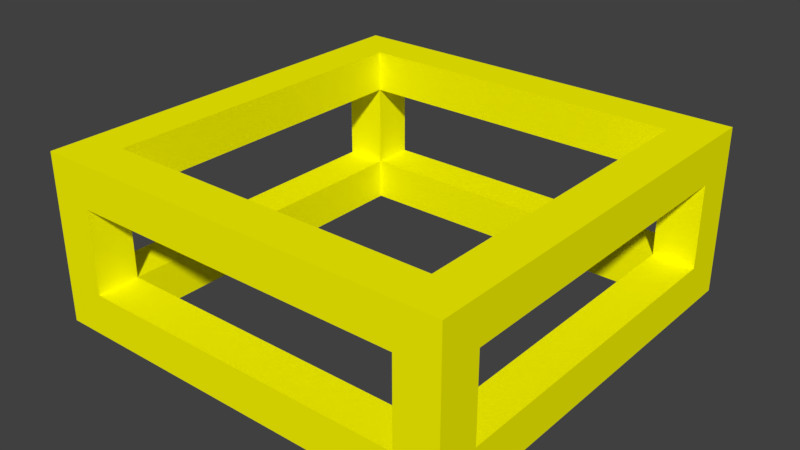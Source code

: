# Source: Empty.blend  (saved by Blender 2.79.0; exported with 4.5.12 LTS)
import bpy
from mathutils import Matrix  # noqa: F401  (used for matrix-valued properties, if any)

bpy.ops.wm.read_factory_settings(use_empty=True)
scene = bpy.context.scene
scene.name = 'Scene'

# ---- collections
col_collection_1 = bpy.data.collections.new('Collection 1'); scene.collection.children.link(col_collection_1)

# ---- materials (node trees are filled in below, after node groups)
mat_empty = bpy.data.materials.new('Empty')
mat_empty.alpha_threshold = 0.0
mat_empty.use_transparent_shadow = False
mat_empty.diffuse_color = (1.0, 0.9752, 0.0, 1.0)
mat_empty.roughness = 0.5
mat_empty.line_color = (0.0, 0.0, 0.0, 1.0)

# ---- material node trees

# ---- world
world_world = bpy.data.worlds.new('World'); scene.world = world_world
world_world.color = (0.05088, 0.05088, 0.05088)
world_world.use_sun_shadow = False
world_world.sun_shadow_jitter_overblur = 0.0
world_world.cycles.sampling_method = 'MANUAL'

# ---- meshes
me_cube = bpy.data.meshes.new('Cube')
me_cube.from_pydata([(5.0, 5.0, -3.0), (5.0, -5.0, -3.0), (-5.0, -5.0, -3.0), (-5.0, 5.0, -3.0), (5.0, 4.0, -3.0), (5.0, -4.0, -3.0), (4.0, 5.0, -3.0), (-4.0, 5.0, -3.0), (4.0, -5.0, -3.0), (-4.0, -5.0, -3.0), (-5.0, -4.0, -3.0), (-5.0, 4.0, -3.0), (4.0, 4.0, -3.0), (-4.0, 4.0, -3.0), (4.0, -4.0, -3.0), (-4.0, -4.0, -3.0), (5.0, 5.0, -2.0), (5.0, -5.0, -2.0), (-5.0, -5.0, -2.0), (-5.0, 5.0, -2.0), (5.0, 4.0, -2.0), (5.0, -4.0, -2.0), (4.0, 5.0, -2.0), (-4.0, 5.0, -2.0), (4.0, -5.0, -2.0), (-4.0, -5.0, -2.0), (-5.0, -4.0, -2.0), (-5.0, 4.0, -2.0), (4.0, 4.0, -2.0), (-4.0, 4.0, -2.0), (4.0, -4.0, -2.0), (-4.0, -4.0, -2.0), (5.0, -4.0, 0.0), (5.0, -5.0, 0.0), (-4.0, 5.0, 0.0), (-5.0, 5.0, 0.0), (-4.0, -5.0, 0.0), (-5.0, -5.0, 0.0), (-5.0, 4.0, 0.0), (5.0, 5.0, 0.0), (5.0, 4.0, 0.0), (4.0, 5.0, 0.0), (4.0, -5.0, 0.0), (-5.0, -4.0, 0.0), (-4.0, 4.0, 0.0), (4.0, 4.0, 0.0), (-4.0, -4.0, 0.0), (4.0, -4.0, 0.0), (5.0, -4.0, 1.0), (5.0, -5.0, 1.0), (-4.0, 5.0, 1.0), (-5.0, 5.0, 1.0), (-4.0, -5.0, 1.0), (-5.0, -5.0, 1.0), (-5.0, 4.0, 1.0), (5.0, 5.0, 1.0), (5.0, 4.0, 1.0), (4.0, 5.0, 1.0), (4.0, -5.0, 1.0), (-5.0, -4.0, 1.0), (-4.0, 4.0, 1.0), (4.0, 4.0, 1.0), (-4.0, -4.0, 1.0), (4.0, -4.0, 1.0)], [], [(15, 9, 2, 10), (7, 13, 11, 3), (13, 15, 10, 11), (0, 4, 12, 6), (12, 13, 7, 6), (4, 5, 14, 12), (5, 1, 8, 14), (8, 9, 15, 14), (18, 25, 36, 37), (26, 18, 37, 43), (26, 31, 29, 27), (23, 19, 35, 34), (22, 23, 29, 28), (28, 30, 21, 20), (29, 23, 34, 44), (30, 31, 25, 24), (4, 0, 16, 20), (10, 2, 18, 26), (4, 20, 21, 5), (0, 6, 22, 16), (10, 26, 27, 11), (12, 14, 30, 28), (13, 29, 31, 15), (14, 15, 31, 30), (6, 7, 23, 22), (12, 28, 29, 13), (8, 1, 17, 24), (1, 5, 21, 17), (7, 3, 19, 23), (8, 24, 25, 9), (2, 9, 25, 18), (3, 11, 27, 19), (34, 35, 51, 50), (42, 58, 52, 36), (33, 32, 48, 49), (43, 59, 54, 38), (30, 24, 42, 47), (19, 27, 38, 35), (27, 29, 44, 38), (25, 31, 46, 36), (28, 20, 40, 45), (20, 16, 39, 40), (31, 26, 43, 46), (16, 22, 41, 39), (21, 30, 47, 32), (24, 17, 33, 42), (17, 21, 32, 33), (22, 28, 45, 41), (43, 37, 53, 59), (44, 60, 62, 46), (42, 33, 49, 58), (34, 50, 57, 41), (62, 59, 53, 52), (50, 51, 54, 60), (55, 57, 61, 56), (48, 63, 58, 49), (56, 61, 63, 48), (57, 50, 60, 61), (59, 62, 60, 54), (58, 63, 62, 52), (46, 62, 63, 47), (37, 36, 52, 53), (40, 56, 48, 32), (35, 38, 54, 51), (47, 63, 61, 45), (40, 39, 55, 56), (45, 61, 60, 44), (39, 41, 57, 55), (41, 45, 44, 34), (38, 44, 46, 43), (47, 42, 36, 46), (45, 40, 32, 47)])
_uv = me_cube.uv_layers.new(name='UVMap')
_uv.uv.foreach_set('vector', [0.03846, 0.7308, 0.03846, 0.7692, 0.0, 0.7692, 0.0, 0.7308, 0.03846, 0.3846, 0.03846, 0.4231, 5.502e-08, 0.4231, 5.502e-08, 0.3846, 0.03846, 0.4231, 0.03846, 0.7308, 0.0, 0.7308, 5.502e-08, 0.4231, 0.3846, 0.3846, 0.3846, 0.4231, 0.3462, 0.4231, 0.3462, 0.3846, 0.3462, 0.4231, 0.03846, 0.4231, 0.03846, 0.3846, 0.3462, 0.3846, 0.3846, 0.4231, 0.3846, 0.7308, 0.3462, 0.7308, 0.3462, 0.4231, 0.3846, 0.7308, 0.3846, 0.7692, 0.3462, 0.7692, 0.3462, 0.7308, 0.3462, 0.7692, 0.03846, 0.7692, 0.03846, 0.7308, 0.3462, 0.7308, 0.5, 0.3846, 0.5, 0.4231, 0.4231, 0.4231, 0.4231, 0.3846, 0.6538, 0.3462, 0.6538, 0.3846, 0.5769, 0.3846, 0.5769, 0.3462, 0.9615, 0.3846, 1.0, 0.3846, 1.0, 0.6923, 0.9615, 0.6923, 0.7308, 0.03846, 0.7308, 0.0, 0.8077, 0.0, 0.8077, 0.03846, 0.6154, 0.3846, 0.6154, 0.6923, 0.5769, 0.6923, 0.5769, 0.3846, 0.8846, 0.3846, 0.8846, 0.6923, 0.8462, 0.6923, 0.8462, 0.3846, 0.7692, 0.7692, 0.7308, 0.7692, 0.7308, 0.6923, 0.7692, 0.6923, 0.6538, 0.3846, 0.6538, 0.6923, 0.6154, 0.6923, 0.6154, 0.3846, 0.5385, 0.3462, 0.5385, 0.3846, 0.5, 0.3846, 0.5, 0.3462, 0.6923, 0.3462, 0.6923, 0.3846, 0.6538, 0.3846, 0.6538, 0.3462, 0.5385, 0.3462, 0.5, 0.3462, 0.5, 0.03846, 0.5385, 0.03846, 0.6923, 0.3846, 0.6923, 0.3462, 0.7308, 0.3462, 0.7308, 0.3846, 0.6923, 0.3462, 0.6538, 0.3462, 0.6538, 0.03846, 0.6923, 0.03846, 0.9231, 0.0, 0.9231, 0.3077, 0.8846, 0.3077, 0.8846, 1.834e-08, 0.6923, 0.6923, 0.6538, 0.6923, 0.6538, 0.3846, 0.6923, 0.3846, 0.9615, 0.0, 0.9615, 0.3077, 0.9231, 0.3077, 0.9231, 0.0, 0.6923, 0.3462, 0.6923, 0.03846, 0.7308, 0.03846, 0.7308, 0.3462, 0.8846, 0.3077, 0.8462, 0.3077, 0.8462, 9.17e-09, 0.8846, 0.0, 0.5385, 0.7308, 0.5385, 0.7692, 0.5, 0.7692, 0.5, 0.7308, 0.5385, 0.0, 0.5385, 0.03846, 0.5, 0.03846, 0.5, 0.0, 0.6923, 0.03846, 0.6923, 0.0, 0.7308, 0.0, 0.7308, 0.03846, 0.5385, 0.7308, 0.5, 0.7308, 0.5, 0.4231, 0.5385, 0.4231, 0.5385, 0.3846, 0.5385, 0.4231, 0.5, 0.4231, 0.5, 0.3846, 0.6923, 0.0, 0.6923, 0.03846, 0.6538, 0.03846, 0.6538, 1.834e-08, 0.8077, 0.03846, 0.8077, 0.0, 0.8462, 0.0, 0.8462, 0.03846, 0.4231, 0.7308, 0.3846, 0.7308, 0.3846, 0.4231, 0.4231, 0.4231, 0.4231, 1.834e-08, 0.4231, 0.03846, 0.3846, 0.03846, 0.3846, 3.668e-08, 0.5769, 0.3462, 0.5385, 0.3462, 0.5385, 0.03846, 0.5769, 0.03846, 0.8077, 0.7692, 0.7692, 0.7692, 0.7692, 0.6923, 0.8077, 0.6923, 0.6538, 1.834e-08, 0.6538, 0.03846, 0.5769, 0.03846, 0.5769, 1.834e-08, 0.07692, 0.7692, 0.1154, 0.7692, 0.1154, 0.8462, 0.07692, 0.8462, 0.6538, 0.7692, 0.6154, 0.7692, 0.6154, 0.6923, 0.6538, 0.6923, 0.6923, 0.7692, 0.6538, 0.7692, 0.6538, 0.6923, 0.6923, 0.6923, 0.5, 0.3462, 0.5, 0.3846, 0.4231, 0.3846, 0.4231, 0.3462, 0.07692, 0.8462, 0.03846, 0.8462, 0.03846, 0.7692, 0.07692, 0.7692, 0.7308, 0.3846, 0.7308, 0.3462, 0.8077, 0.3462, 0.8077, 0.3846, 0.7308, 0.7692, 0.6923, 0.7692, 0.6923, 0.6923, 0.7308, 0.6923, 0.5, 0.7308, 0.5, 0.7692, 0.4231, 0.7692, 0.4231, 0.7308, 0.5, 0.0, 0.5, 0.03846, 0.4231, 0.03846, 0.4231, 1.834e-08, 0.03846, 0.8462, 0.0, 0.8462, 0.0, 0.7692, 0.03846, 0.7692, 0.5769, 0.3462, 0.5769, 0.3846, 0.5385, 0.3846, 0.5385, 0.3462, 0.7308, 0.6923, 0.6923, 0.6923, 0.6923, 0.3846, 0.7308, 0.3846, 0.4231, 0.7308, 0.4231, 0.7692, 0.3846, 0.7692, 0.3846, 0.7308, 0.8077, 0.03846, 0.8462, 0.03846, 0.8462, 0.3462, 0.8077, 0.3462, 0.03846, 0.3462, 0.03846, 0.3846, 7.336e-08, 0.3846, 5.502e-08, 0.3462, 0.3846, 0.3462, 0.3846, 0.3846, 0.3462, 0.3846, 0.3462, 0.3462, 0.3846, 0.0, 0.3846, 0.03846, 0.3462, 0.03846, 0.3462, 0.0, 0.03846, 3.668e-08, 0.03846, 0.03846, 0.0, 0.03846, 0.0, 3.668e-08, 0.3462, 0.0, 0.3462, 0.03846, 0.03846, 0.03846, 0.03846, 3.668e-08, 0.3846, 0.03846, 0.3846, 0.3462, 0.3462, 0.3462, 0.3462, 0.03846, 0.03846, 0.3846, 0.03846, 0.3462, 0.3462, 0.3462, 0.3462, 0.3846, 0.0, 0.03846, 0.03846, 0.03846, 0.03846, 0.3462, 5.502e-08, 0.3462, 0.8077, 0.6923, 0.7692, 0.6923, 0.7692, 0.3846, 0.8077, 0.3846, 0.4231, 0.3846, 0.4231, 0.4231, 0.3846, 0.4231, 0.3846, 0.3846, 0.4231, 0.3462, 0.3846, 0.3462, 0.3846, 0.03846, 0.4231, 0.03846, 0.5769, 1.834e-08, 0.5769, 0.03846, 0.5385, 0.03846, 0.5385, 1.834e-08, 0.8462, 0.6923, 0.8077, 0.6923, 0.8077, 0.3846, 0.8462, 0.3846, 0.4231, 0.3462, 0.4231, 0.3846, 0.3846, 0.3846, 0.3846, 0.3462, 1.0, 0.3077, 0.9615, 0.3077, 0.9615, 0.0, 1.0, 0.0, 0.8077, 0.3846, 0.8077, 0.3462, 0.8462, 0.3462, 0.8462, 0.3846, 0.5769, 0.6923, 0.6154, 0.6923, 0.6154, 1.0, 0.5769, 1.0, 0.9231, 0.3846, 0.9615, 0.3846, 0.9615, 0.6923, 0.9231, 0.6923, 0.7692, 0.6923, 0.7308, 0.6923, 0.7308, 0.3846, 0.7692, 0.3846, 0.8846, 0.3846, 0.9231, 0.3846, 0.9231, 0.6923, 0.8846, 0.6923])
me_cube.materials.append(mat_empty)
me_cube.use_remesh_preserve_volume = False
me_cube.use_remesh_preserve_attributes = False
me_cube.use_mirror_vertex_groups = False
me_cube.update()

# ---- objects
ob_empty = bpy.data.objects.new('Empty', me_cube)

# ---- transforms, parenting, visibility, modifiers, constraints
ob_empty.location = (0.0, 0.0, 0.0)
ob_empty.lock_rotations_4d = False
ob_empty.empty_display_type = 'ARROWS'
ob_empty.lineart.crease_threshold = 0.0

# ---- collection membership
col_collection_1.objects.link(ob_empty)

# ---- scene / render settings (as saved in the file)
scene.frame_start = 1; scene.frame_end = 250; scene.frame_set(1)
scene.render.engine = 'BLENDER_EEVEE_NEXT'
scene.render.resolution_percentage = 50
scene.render.dither_intensity = 0.0
scene.cycles.use_denoising = False
scene.cycles.samples = 128
scene.cycles.sampling_pattern = 'TABULATED_SOBOL'
scene.cycles.use_adaptive_sampling = False
scene.cycles.use_light_tree = False
scene.cycles.blur_glossy = 0.0
scene.cycles.sample_clamp_indirect = 0.0
scene.view_settings.view_transform = 'Standard'
bpy.context.view_layer.update()

# ---- added for rendering (the .blend has no active camera and no usable light): camera, sun
cam_auto = bpy.data.cameras.new('AutoCamera')
cam_auto.lens = 50.0
cam_auto.sensor_width = 36.0
cam_auto.clip_end = 1000.0
ob_auto_camera = bpy.data.objects.new('AutoCamera', cam_auto)
scene.collection.objects.link(ob_auto_camera)
ob_auto_camera.location = (13.598, -16.3176, 9.87837)
ob_auto_camera.rotation_euler = (1.09748, -7.21219e-08, 0.694738)
scene.camera = ob_auto_camera
light_auto_sun = bpy.data.lights.new('AutoSun', 'SUN')
light_auto_sun.energy = 3.0
light_auto_sun.angle = 0.0523599
ob_auto_sun = bpy.data.objects.new('AutoSun', light_auto_sun)
scene.collection.objects.link(ob_auto_sun)
ob_auto_sun.rotation_euler = (0.872665, 0.174533, 0.523599)
bpy.context.view_layer.update()
